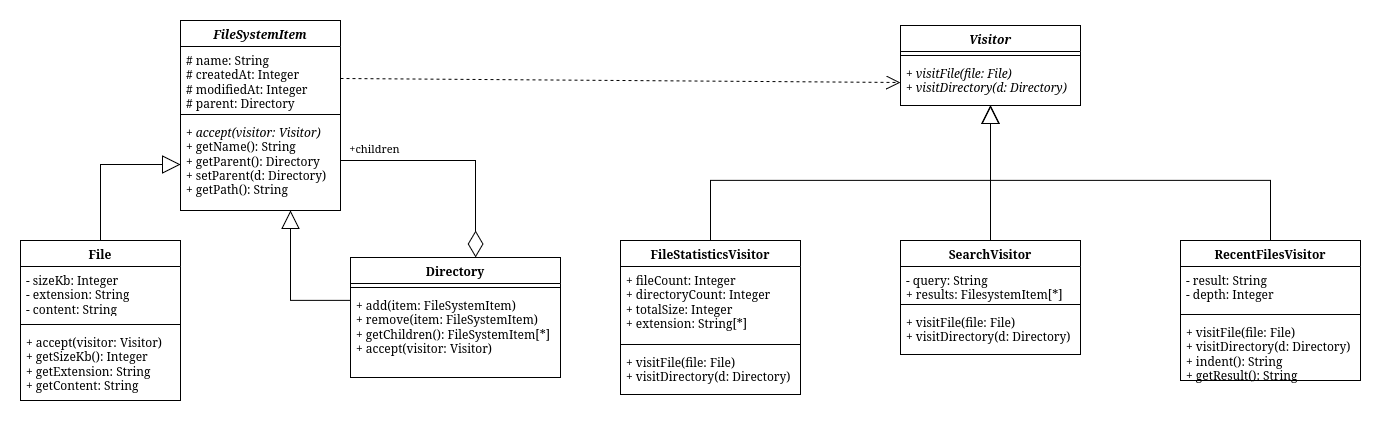

The diagram above was exported from draw.io. Its source (the exported page's mxGraphModel, read from the mxfile embedded in the PNG):
<mxGraphModel dx="2475" dy="2420" grid="1" gridSize="10" guides="1" tooltips="1" connect="1" arrows="1" fold="1" page="1" pageScale="1" pageWidth="850" pageHeight="1100" math="0" shadow="0">
  <root>
    <mxCell id="0" />
    <mxCell id="1" parent="0" />
    <mxCell id="2" parent="1" style="swimlane;fontStyle=1;align=center;verticalAlign=top;childLayout=stackLayout;horizontal=1;startSize=26;horizontalStack=0;resizeParent=1;resizeParentMax=0;resizeLast=0;collapsible=1;marginBottom=0;whiteSpace=wrap;html=1;" value="&lt;i&gt;FileSystemItem&lt;/i&gt;" vertex="1">
      <mxGeometry height="190" width="160" x="2840" y="-780" as="geometry" />
    </mxCell>
    <mxCell id="3" parent="2" style="text;strokeColor=none;fillColor=none;align=left;verticalAlign=top;spacingLeft=4;spacingRight=4;overflow=hidden;rotatable=0;points=[[0,0.5],[1,0.5]];portConstraint=eastwest;whiteSpace=wrap;html=1;" value="&lt;div&gt;# name: String&lt;/div&gt;&lt;div&gt;# createdAt: Integer&lt;/div&gt;&lt;div&gt;# modifiedAt: Integer&lt;/div&gt;&lt;div&gt;# parent: Directory&lt;/div&gt;" vertex="1">
      <mxGeometry height="64" width="160" y="26" as="geometry" />
    </mxCell>
    <mxCell id="4" parent="2" style="line;strokeWidth=1;fillColor=none;align=left;verticalAlign=middle;spacingTop=-1;spacingLeft=3;spacingRight=3;rotatable=0;labelPosition=right;points=[];portConstraint=eastwest;strokeColor=inherit;" value="" vertex="1">
      <mxGeometry height="8" width="160" y="90" as="geometry" />
    </mxCell>
    <mxCell id="5" parent="2" style="text;strokeColor=none;fillColor=none;align=left;verticalAlign=top;spacingLeft=4;spacingRight=4;overflow=hidden;rotatable=0;points=[[0,0.5],[1,0.5]];portConstraint=eastwest;whiteSpace=wrap;html=1;" value="&lt;div&gt;&lt;i&gt;+ accept(visitor: Visitor)&lt;/i&gt;&lt;/div&gt;&lt;div&gt;+ getName(): String&lt;/div&gt;&lt;div&gt;+ getParent(): Directory&lt;/div&gt;&lt;div&gt;+ setParent(d: Directory)&lt;/div&gt;&lt;div&gt;+ getPath(): String&lt;/div&gt;" vertex="1">
      <mxGeometry height="92" width="160" y="98" as="geometry" />
    </mxCell>
    <mxCell id="6" parent="1" style="swimlane;fontStyle=1;align=center;verticalAlign=top;childLayout=stackLayout;horizontal=1;startSize=26;horizontalStack=0;resizeParent=1;resizeParentMax=0;resizeLast=0;collapsible=1;marginBottom=0;whiteSpace=wrap;html=1;" value="File" vertex="1">
      <mxGeometry height="160" width="160" x="2680" y="-560" as="geometry" />
    </mxCell>
    <mxCell id="7" parent="6" style="text;strokeColor=none;fillColor=none;align=left;verticalAlign=top;spacingLeft=4;spacingRight=4;overflow=hidden;rotatable=0;points=[[0,0.5],[1,0.5]];portConstraint=eastwest;whiteSpace=wrap;html=1;" value="&lt;div&gt;- sizeKb: Integer&lt;/div&gt;&lt;div&gt;- extension: String&lt;br&gt;- content: String&lt;/div&gt;" vertex="1">
      <mxGeometry height="54" width="160" y="26" as="geometry" />
    </mxCell>
    <mxCell id="8" parent="6" style="line;strokeWidth=1;fillColor=none;align=left;verticalAlign=middle;spacingTop=-1;spacingLeft=3;spacingRight=3;rotatable=0;labelPosition=right;points=[];portConstraint=eastwest;strokeColor=inherit;" value="" vertex="1">
      <mxGeometry height="8" width="160" y="80" as="geometry" />
    </mxCell>
    <mxCell id="9" parent="6" style="text;strokeColor=none;fillColor=none;align=left;verticalAlign=top;spacingLeft=4;spacingRight=4;overflow=hidden;rotatable=0;points=[[0,0.5],[1,0.5]];portConstraint=eastwest;whiteSpace=wrap;html=1;" value="&lt;div&gt;+ accept(visitor: Visitor)&lt;/div&gt;&lt;div&gt;+ getSizeKb(): Integer&lt;/div&gt;&lt;div&gt;+ getExtension: String&lt;/div&gt;&lt;div&gt;+ getContent: String&lt;/div&gt;" vertex="1">
      <mxGeometry height="72" width="160" y="88" as="geometry" />
    </mxCell>
    <mxCell id="10" parent="1" style="swimlane;fontStyle=1;align=center;verticalAlign=top;childLayout=stackLayout;horizontal=1;startSize=26;horizontalStack=0;resizeParent=1;resizeParentMax=0;resizeLast=0;collapsible=1;marginBottom=0;whiteSpace=wrap;html=1;" value="Directory" vertex="1">
      <mxGeometry height="120" width="210" x="3010" y="-543" as="geometry" />
    </mxCell>
    <mxCell id="11" parent="10" style="line;strokeWidth=1;fillColor=none;align=left;verticalAlign=middle;spacingTop=-1;spacingLeft=3;spacingRight=3;rotatable=0;labelPosition=right;points=[];portConstraint=eastwest;strokeColor=inherit;" value="" vertex="1">
      <mxGeometry height="8" width="210" y="26" as="geometry" />
    </mxCell>
    <mxCell id="12" parent="10" style="text;strokeColor=none;fillColor=none;align=left;verticalAlign=top;spacingLeft=4;spacingRight=4;overflow=hidden;rotatable=0;points=[[0,0.5],[1,0.5]];portConstraint=eastwest;whiteSpace=wrap;html=1;" value="&lt;div&gt;+ add(item: FileSystemItem)&lt;/div&gt;&lt;div&gt;+ remove(item: FileSystemItem)&lt;/div&gt;&lt;div&gt;+ getChildren(): FileSystemItem[*]&lt;/div&gt;&lt;div&gt;+ accept(visitor: Visitor)&lt;/div&gt;" vertex="1">
      <mxGeometry height="86" width="210" y="34" as="geometry" />
    </mxCell>
    <mxCell id="13" edge="1" parent="1" source="5" style="endArrow=diamondThin;endFill=0;endSize=24;html=1;rounded=0;exitX=1;exitY=0.5;exitDx=0;exitDy=0;edgeStyle=orthogonalEdgeStyle;" target="10" value="">
      <mxGeometry relative="1" width="160" as="geometry">
        <Array as="points">
          <mxPoint x="3000" y="-640" />
          <mxPoint x="3135" y="-640" />
        </Array>
        <mxPoint x="2840" y="-590" as="sourcePoint" />
        <mxPoint x="3000" y="-590" as="targetPoint" />
      </mxGeometry>
    </mxCell>
    <mxCell id="14" connectable="0" parent="13" style="edgeLabel;html=1;align=center;verticalAlign=middle;resizable=0;points=[];" value="+children" vertex="1">
      <mxGeometry relative="1" x="-0.745" y="3" as="geometry">
        <mxPoint x="7" y="-10" as="offset" />
      </mxGeometry>
    </mxCell>
    <mxCell id="15" edge="1" parent="1" source="6" style="endArrow=block;endSize=16;endFill=0;html=1;rounded=0;exitX=0.5;exitY=0;exitDx=0;exitDy=0;edgeStyle=orthogonalEdgeStyle;" target="5" value="">
      <mxGeometry relative="1" width="160" as="geometry">
        <mxPoint x="2840" y="-510" as="sourcePoint" />
        <mxPoint x="3000" y="-510" as="targetPoint" />
      </mxGeometry>
    </mxCell>
    <mxCell id="16" edge="1" parent="1" source="10" style="endArrow=block;endSize=16;endFill=0;html=1;rounded=0;exitX=0;exitY=0.5;exitDx=0;exitDy=0;edgeStyle=elbowEdgeStyle;elbow=vertical;" target="5" value="">
      <mxGeometry relative="1" width="160" as="geometry">
        <Array as="points">
          <mxPoint x="2950" y="-500" />
        </Array>
        <mxPoint x="2840" y="-510" as="sourcePoint" />
        <mxPoint x="3000" y="-510" as="targetPoint" />
      </mxGeometry>
    </mxCell>
    <mxCell id="17" parent="1" style="swimlane;fontStyle=1;align=center;verticalAlign=top;childLayout=stackLayout;horizontal=1;startSize=26;horizontalStack=0;resizeParent=1;resizeParentMax=0;resizeLast=0;collapsible=1;marginBottom=0;whiteSpace=wrap;html=1;" value="&lt;i&gt;Visitor&lt;/i&gt;" vertex="1">
      <mxGeometry height="80" width="180" x="3560" y="-775" as="geometry" />
    </mxCell>
    <mxCell id="18" parent="17" style="line;strokeWidth=1;fillColor=none;align=left;verticalAlign=middle;spacingTop=-1;spacingLeft=3;spacingRight=3;rotatable=0;labelPosition=right;points=[];portConstraint=eastwest;strokeColor=inherit;" value="" vertex="1">
      <mxGeometry height="8" width="180" y="26" as="geometry" />
    </mxCell>
    <mxCell id="19" parent="17" style="text;strokeColor=none;fillColor=none;align=left;verticalAlign=top;spacingLeft=4;spacingRight=4;overflow=hidden;rotatable=0;points=[[0,0.5],[1,0.5]];portConstraint=eastwest;whiteSpace=wrap;html=1;" value="&lt;div&gt;&lt;i&gt;+ visitFile(file: File)&lt;/i&gt;&lt;/div&gt;&lt;div&gt;&lt;i&gt;+ visitDirectory(d: Directory)&lt;/i&gt;&lt;/div&gt;" vertex="1">
      <mxGeometry height="46" width="180" y="34" as="geometry" />
    </mxCell>
    <mxCell id="20" edge="1" parent="1" source="3" style="endArrow=open;endSize=12;dashed=1;html=1;rounded=0;exitX=1;exitY=0.5;exitDx=0;exitDy=0;entryX=0;entryY=0.5;entryDx=0;entryDy=0;" target="19" value="">
      <mxGeometry relative="1" width="160" as="geometry">
        <mxPoint x="3090" y="-630" as="sourcePoint" />
        <mxPoint x="3250" y="-630" as="targetPoint" />
      </mxGeometry>
    </mxCell>
    <mxCell id="21" parent="1" style="swimlane;fontStyle=1;align=center;verticalAlign=top;childLayout=stackLayout;horizontal=1;startSize=26;horizontalStack=0;resizeParent=1;resizeParentMax=0;resizeLast=0;collapsible=1;marginBottom=0;whiteSpace=wrap;html=1;" value="FileStatisticsVisitor" vertex="1">
      <mxGeometry height="154" width="180" x="3280" y="-560" as="geometry" />
    </mxCell>
    <mxCell id="22" parent="21" style="text;strokeColor=none;fillColor=none;align=left;verticalAlign=top;spacingLeft=4;spacingRight=4;overflow=hidden;rotatable=0;points=[[0,0.5],[1,0.5]];portConstraint=eastwest;whiteSpace=wrap;html=1;" value="&lt;div&gt;+ fileCount: Integer&lt;/div&gt;&lt;div&gt;+ directoryCount: Integer&lt;/div&gt;&lt;div&gt;+ totalSize: Integer&lt;/div&gt;&lt;div&gt;+ extension: String[*]&lt;/div&gt;" vertex="1">
      <mxGeometry height="74" width="180" y="26" as="geometry" />
    </mxCell>
    <mxCell id="23" parent="21" style="line;strokeWidth=1;fillColor=none;align=left;verticalAlign=middle;spacingTop=-1;spacingLeft=3;spacingRight=3;rotatable=0;labelPosition=right;points=[];portConstraint=eastwest;strokeColor=inherit;" value="" vertex="1">
      <mxGeometry height="8" width="180" y="100" as="geometry" />
    </mxCell>
    <mxCell id="24" parent="21" style="text;strokeColor=none;fillColor=none;align=left;verticalAlign=top;spacingLeft=4;spacingRight=4;overflow=hidden;rotatable=0;points=[[0,0.5],[1,0.5]];portConstraint=eastwest;whiteSpace=wrap;html=1;" value="&lt;div&gt;+ visitFile(file: File)&lt;/div&gt;&lt;div&gt;+ visitDirectory(d: Directory)&lt;/div&gt;" vertex="1">
      <mxGeometry height="46" width="180" y="108" as="geometry" />
    </mxCell>
    <mxCell id="25" parent="1" style="swimlane;fontStyle=1;align=center;verticalAlign=top;childLayout=stackLayout;horizontal=1;startSize=26;horizontalStack=0;resizeParent=1;resizeParentMax=0;resizeLast=0;collapsible=1;marginBottom=0;whiteSpace=wrap;html=1;" value="SearchVisitor" vertex="1">
      <mxGeometry height="114" width="180" x="3560" y="-560" as="geometry" />
    </mxCell>
    <mxCell id="26" parent="25" style="text;strokeColor=none;fillColor=none;align=left;verticalAlign=top;spacingLeft=4;spacingRight=4;overflow=hidden;rotatable=0;points=[[0,0.5],[1,0.5]];portConstraint=eastwest;whiteSpace=wrap;html=1;" value="&lt;div&gt;- query: String&lt;/div&gt;&lt;div&gt;+ results: FilesystemItem[*]&lt;/div&gt;" vertex="1">
      <mxGeometry height="34" width="180" y="26" as="geometry" />
    </mxCell>
    <mxCell id="27" parent="25" style="line;strokeWidth=1;fillColor=none;align=left;verticalAlign=middle;spacingTop=-1;spacingLeft=3;spacingRight=3;rotatable=0;labelPosition=right;points=[];portConstraint=eastwest;strokeColor=inherit;" value="" vertex="1">
      <mxGeometry height="8" width="180" y="60" as="geometry" />
    </mxCell>
    <mxCell id="28" parent="25" style="text;strokeColor=none;fillColor=none;align=left;verticalAlign=top;spacingLeft=4;spacingRight=4;overflow=hidden;rotatable=0;points=[[0,0.5],[1,0.5]];portConstraint=eastwest;whiteSpace=wrap;html=1;" value="&lt;div&gt;+ visitFile(file: File)&lt;/div&gt;&lt;div&gt;+ visitDirectory(d: Directory)&lt;/div&gt;" vertex="1">
      <mxGeometry height="46" width="180" y="68" as="geometry" />
    </mxCell>
    <mxCell id="29" parent="1" style="swimlane;fontStyle=1;align=center;verticalAlign=top;childLayout=stackLayout;horizontal=1;startSize=26;horizontalStack=0;resizeParent=1;resizeParentMax=0;resizeLast=0;collapsible=1;marginBottom=0;whiteSpace=wrap;html=1;" value="RecentFilesVisitor" vertex="1">
      <mxGeometry height="140" width="180" x="3840" y="-560" as="geometry" />
    </mxCell>
    <mxCell id="30" parent="29" style="text;strokeColor=none;fillColor=none;align=left;verticalAlign=top;spacingLeft=4;spacingRight=4;overflow=hidden;rotatable=0;points=[[0,0.5],[1,0.5]];portConstraint=eastwest;whiteSpace=wrap;html=1;" value="&lt;div&gt;- result: String&lt;/div&gt;&lt;div&gt;- depth: Integer&lt;/div&gt;" vertex="1">
      <mxGeometry height="44" width="180" y="26" as="geometry" />
    </mxCell>
    <mxCell id="31" parent="29" style="line;strokeWidth=1;fillColor=none;align=left;verticalAlign=middle;spacingTop=-1;spacingLeft=3;spacingRight=3;rotatable=0;labelPosition=right;points=[];portConstraint=eastwest;strokeColor=inherit;" value="" vertex="1">
      <mxGeometry height="8" width="180" y="70" as="geometry" />
    </mxCell>
    <mxCell id="32" parent="29" style="text;strokeColor=none;fillColor=none;align=left;verticalAlign=top;spacingLeft=4;spacingRight=4;overflow=hidden;rotatable=0;points=[[0,0.5],[1,0.5]];portConstraint=eastwest;whiteSpace=wrap;html=1;" value="&lt;div&gt;+ visitFile(file: File)&lt;/div&gt;&lt;div&gt;+ visitDirectory(d: Directory)&lt;/div&gt;&lt;div&gt;+ indent(): String&lt;/div&gt;&lt;div&gt;+ getResult(): String&lt;/div&gt;" vertex="1">
      <mxGeometry height="62" width="180" y="78" as="geometry" />
    </mxCell>
    <mxCell id="33" edge="1" parent="1" source="25" style="endArrow=block;endSize=16;endFill=0;html=1;rounded=0;curved=0;" target="19" value="">
      <mxGeometry relative="1" width="160" as="geometry">
        <mxPoint x="3410" y="-630" as="sourcePoint" />
        <mxPoint x="3630" y="-630" as="targetPoint" />
      </mxGeometry>
    </mxCell>
    <mxCell id="34" edge="1" parent="1" source="21" style="endArrow=block;endSize=16;endFill=0;html=1;rounded=0;exitX=0.5;exitY=0;exitDx=0;exitDy=0;edgeStyle=orthogonalEdgeStyle;" target="19" value="">
      <mxGeometry relative="1" width="160" as="geometry">
        <Array as="points">
          <mxPoint x="3370" y="-620" />
          <mxPoint x="3650" y="-620" />
        </Array>
        <mxPoint x="3650" y="-520" as="sourcePoint" />
        <mxPoint x="3650" y="-620" as="targetPoint" />
      </mxGeometry>
    </mxCell>
    <mxCell id="35" edge="1" parent="1" source="29" style="endArrow=block;endSize=16;endFill=0;html=1;rounded=0;exitX=0.5;exitY=0;exitDx=0;exitDy=0;edgeStyle=orthogonalEdgeStyle;" target="19" value="">
      <mxGeometry relative="1" width="160" as="geometry">
        <Array as="points">
          <mxPoint x="3930" y="-620" />
          <mxPoint x="3650" y="-620" />
        </Array>
        <mxPoint x="3650" y="-490" as="sourcePoint" />
        <mxPoint x="3650" y="-590" as="targetPoint" />
      </mxGeometry>
    </mxCell>
  </root>
</mxGraphModel>